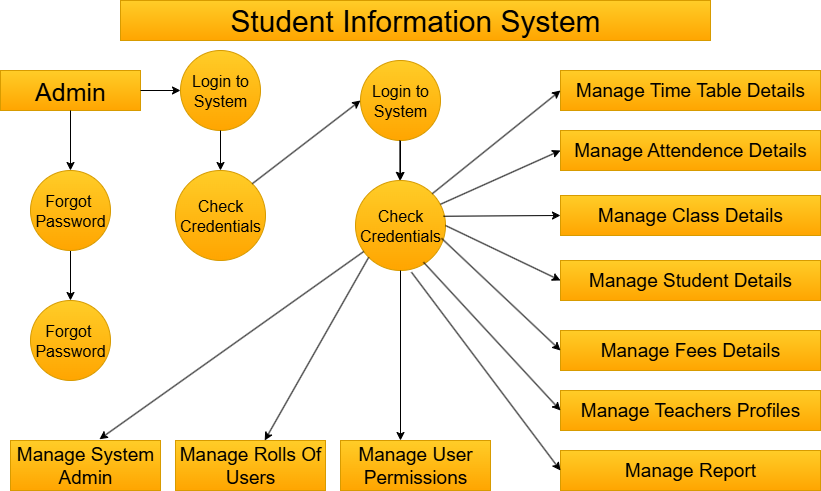

The diagram above was exported from draw.io. Its source (the exported page's mxGraphModel, read from the mxfile embedded in the PNG):
<mxGraphModel dx="1303" dy="703" grid="1" gridSize="10" guides="1" tooltips="1" connect="1" arrows="1" fold="1" page="1" pageScale="1" pageWidth="850" pageHeight="1100" math="0" shadow="0">
  <root>
    <mxCell id="0" />
    <mxCell id="1" parent="0" />
    <mxCell id="sW-arjQSqjV9y8NfAqyJ-28" value="&lt;font style=&quot;font-size: 30px;&quot;&gt;Student Information System&lt;/font&gt;" style="rounded=0;whiteSpace=wrap;html=1;fillColor=#ffcd28;strokeColor=#d79b00;gradientColor=#ffa500;" vertex="1" parent="1">
      <mxGeometry x="130" y="20" width="590" height="40" as="geometry" />
    </mxCell>
    <mxCell id="sW-arjQSqjV9y8NfAqyJ-29" value="&lt;font style=&quot;font-size: 25px;&quot;&gt;Admin&lt;/font&gt;" style="rounded=0;whiteSpace=wrap;html=1;fillColor=#ffcd28;gradientColor=#ffa500;strokeColor=#d79b00;" vertex="1" parent="1">
      <mxGeometry x="10" y="90" width="140" height="40" as="geometry" />
    </mxCell>
    <mxCell id="sW-arjQSqjV9y8NfAqyJ-30" value="" style="endArrow=classic;html=1;rounded=0;exitX=1;exitY=0.5;exitDx=0;exitDy=0;" edge="1" parent="1" source="sW-arjQSqjV9y8NfAqyJ-29">
      <mxGeometry width="50" height="50" relative="1" as="geometry">
        <mxPoint x="390" y="210" as="sourcePoint" />
        <mxPoint x="190" y="110" as="targetPoint" />
      </mxGeometry>
    </mxCell>
    <mxCell id="sW-arjQSqjV9y8NfAqyJ-31" value="&lt;font style=&quot;font-size: 16px;&quot;&gt;Login to&lt;/font&gt;&lt;div&gt;&lt;font style=&quot;font-size: 16px;&quot;&gt;System&lt;/font&gt;&lt;/div&gt;" style="ellipse;whiteSpace=wrap;html=1;aspect=fixed;fillColor=#ffcd28;gradientColor=#ffa500;strokeColor=#d79b00;" vertex="1" parent="1">
      <mxGeometry x="190" y="70" width="80" height="80" as="geometry" />
    </mxCell>
    <mxCell id="sW-arjQSqjV9y8NfAqyJ-32" value="" style="endArrow=classic;html=1;rounded=0;exitX=0.5;exitY=1;exitDx=0;exitDy=0;entryX=0.5;entryY=0;entryDx=0;entryDy=0;" edge="1" parent="1" source="sW-arjQSqjV9y8NfAqyJ-29" target="sW-arjQSqjV9y8NfAqyJ-34">
      <mxGeometry width="50" height="50" relative="1" as="geometry">
        <mxPoint x="60" y="160" as="sourcePoint" />
        <mxPoint x="80" y="180" as="targetPoint" />
      </mxGeometry>
    </mxCell>
    <mxCell id="sW-arjQSqjV9y8NfAqyJ-67" value="" style="edgeStyle=orthogonalEdgeStyle;rounded=0;orthogonalLoop=1;jettySize=auto;html=1;" edge="1" parent="1">
      <mxGeometry relative="1" as="geometry">
        <mxPoint x="80" y="270" as="sourcePoint" />
        <mxPoint x="80" y="320" as="targetPoint" />
      </mxGeometry>
    </mxCell>
    <mxCell id="sW-arjQSqjV9y8NfAqyJ-34" value="&lt;span style=&quot;font-size: 16px;&quot;&gt;Forgot&amp;nbsp;&lt;/span&gt;&lt;div&gt;&lt;span style=&quot;font-size: 16px;&quot;&gt;Password&lt;/span&gt;&lt;/div&gt;" style="ellipse;whiteSpace=wrap;html=1;aspect=fixed;fillColor=#ffcd28;gradientColor=#ffa500;strokeColor=#d79b00;" vertex="1" parent="1">
      <mxGeometry x="40" y="190" width="80" height="80" as="geometry" />
    </mxCell>
    <mxCell id="sW-arjQSqjV9y8NfAqyJ-37" value="" style="endArrow=classic;html=1;rounded=0;exitX=0.5;exitY=1;exitDx=0;exitDy=0;" edge="1" parent="1" source="sW-arjQSqjV9y8NfAqyJ-31">
      <mxGeometry width="50" height="50" relative="1" as="geometry">
        <mxPoint x="220" y="180" as="sourcePoint" />
        <mxPoint x="230" y="190" as="targetPoint" />
      </mxGeometry>
    </mxCell>
    <mxCell id="sW-arjQSqjV9y8NfAqyJ-38" value="&lt;span style=&quot;font-size: 16px;&quot;&gt;Check&lt;/span&gt;&lt;div&gt;&lt;span style=&quot;font-size: 16px;&quot;&gt;Credentials&lt;/span&gt;&lt;/div&gt;" style="ellipse;whiteSpace=wrap;html=1;aspect=fixed;fillColor=#ffcd28;gradientColor=#ffa500;strokeColor=#d79b00;" vertex="1" parent="1">
      <mxGeometry x="185" y="190" width="90" height="90" as="geometry" />
    </mxCell>
    <mxCell id="sW-arjQSqjV9y8NfAqyJ-50" value="" style="edgeStyle=orthogonalEdgeStyle;rounded=0;orthogonalLoop=1;jettySize=auto;html=1;" edge="1" parent="1" source="sW-arjQSqjV9y8NfAqyJ-39" target="sW-arjQSqjV9y8NfAqyJ-41">
      <mxGeometry relative="1" as="geometry" />
    </mxCell>
    <mxCell id="sW-arjQSqjV9y8NfAqyJ-39" value="&lt;font style=&quot;font-size: 16px;&quot;&gt;Login to&lt;/font&gt;&lt;div&gt;&lt;font style=&quot;font-size: 16px;&quot;&gt;System&lt;/font&gt;&lt;/div&gt;" style="ellipse;whiteSpace=wrap;html=1;aspect=fixed;fillColor=#ffcd28;gradientColor=#ffa500;strokeColor=#d79b00;" vertex="1" parent="1">
      <mxGeometry x="370" y="80" width="80" height="80" as="geometry" />
    </mxCell>
    <mxCell id="sW-arjQSqjV9y8NfAqyJ-40" value="" style="endArrow=classic;html=1;rounded=0;exitX=0.5;exitY=1;exitDx=0;exitDy=0;" edge="1" parent="1">
      <mxGeometry width="50" height="50" relative="1" as="geometry">
        <mxPoint x="409.38" y="160" as="sourcePoint" />
        <mxPoint x="409.38" y="200" as="targetPoint" />
      </mxGeometry>
    </mxCell>
    <mxCell id="sW-arjQSqjV9y8NfAqyJ-41" value="&lt;span style=&quot;font-size: 16px;&quot;&gt;Check&lt;/span&gt;&lt;div&gt;&lt;span style=&quot;font-size: 16px;&quot;&gt;Credentials&lt;/span&gt;&lt;/div&gt;" style="ellipse;whiteSpace=wrap;html=1;aspect=fixed;fillColor=#ffcd28;gradientColor=#ffa500;strokeColor=#d79b00;" vertex="1" parent="1">
      <mxGeometry x="365" y="200" width="90" height="90" as="geometry" />
    </mxCell>
    <mxCell id="sW-arjQSqjV9y8NfAqyJ-42" value="" style="endArrow=classic;html=1;rounded=0;exitX=1;exitY=0;exitDx=0;exitDy=0;entryX=0;entryY=0.5;entryDx=0;entryDy=0;" edge="1" parent="1" source="sW-arjQSqjV9y8NfAqyJ-38" target="sW-arjQSqjV9y8NfAqyJ-39">
      <mxGeometry width="50" height="50" relative="1" as="geometry">
        <mxPoint x="260" y="210" as="sourcePoint" />
        <mxPoint x="270" y="240" as="targetPoint" />
      </mxGeometry>
    </mxCell>
    <mxCell id="sW-arjQSqjV9y8NfAqyJ-43" value="&lt;font style=&quot;font-size: 19px;&quot;&gt;&lt;font style=&quot;&quot;&gt;Manage Time Table&amp;nbsp;&lt;/font&gt;&lt;span style=&quot;background-color: transparent; color: light-dark(rgb(0, 0, 0), rgb(255, 255, 255));&quot;&gt;Details&lt;/span&gt;&lt;/font&gt;" style="rounded=0;whiteSpace=wrap;html=1;fillColor=#ffcd28;gradientColor=#ffa500;strokeColor=#d79b00;" vertex="1" parent="1">
      <mxGeometry x="570" y="90" width="260" height="40" as="geometry" />
    </mxCell>
    <mxCell id="sW-arjQSqjV9y8NfAqyJ-44" value="&lt;font style=&quot;font-size: 19px;&quot;&gt;Manage Attendence&amp;nbsp;&lt;/font&gt;&lt;span style=&quot;font-size: 19px; background-color: transparent; color: light-dark(rgb(0, 0, 0), rgb(255, 255, 255));&quot;&gt;Details&lt;/span&gt;" style="rounded=0;whiteSpace=wrap;html=1;fillColor=#ffcd28;gradientColor=#ffa500;strokeColor=#d79b00;" vertex="1" parent="1">
      <mxGeometry x="570" y="150" width="260" height="40" as="geometry" />
    </mxCell>
    <mxCell id="sW-arjQSqjV9y8NfAqyJ-45" value="&lt;font style=&quot;font-size: 19px;&quot;&gt;Manage Class Details&lt;/font&gt;" style="rounded=0;whiteSpace=wrap;html=1;fillColor=#ffcd28;gradientColor=#ffa500;strokeColor=#d79b00;" vertex="1" parent="1">
      <mxGeometry x="570" y="215" width="260" height="40" as="geometry" />
    </mxCell>
    <mxCell id="sW-arjQSqjV9y8NfAqyJ-46" value="&lt;font style=&quot;font-size: 19px;&quot;&gt;Manage Student Details&lt;/font&gt;" style="rounded=0;whiteSpace=wrap;html=1;fillColor=#ffcd28;gradientColor=#ffa500;strokeColor=#d79b00;" vertex="1" parent="1">
      <mxGeometry x="570" y="280" width="260" height="40" as="geometry" />
    </mxCell>
    <mxCell id="sW-arjQSqjV9y8NfAqyJ-47" value="&lt;font style=&quot;font-size: 19px;&quot;&gt;Manage Fees Details&lt;/font&gt;" style="rounded=0;whiteSpace=wrap;html=1;fillColor=#ffcd28;gradientColor=#ffa500;strokeColor=#d79b00;" vertex="1" parent="1">
      <mxGeometry x="570" y="350" width="260" height="40" as="geometry" />
    </mxCell>
    <mxCell id="sW-arjQSqjV9y8NfAqyJ-48" value="&lt;font style=&quot;font-size: 19px;&quot;&gt;Manage Teachers Profiles&lt;/font&gt;" style="rounded=0;whiteSpace=wrap;html=1;fillColor=#ffcd28;gradientColor=#ffa500;strokeColor=#d79b00;" vertex="1" parent="1">
      <mxGeometry x="570" y="410" width="260" height="40" as="geometry" />
    </mxCell>
    <mxCell id="sW-arjQSqjV9y8NfAqyJ-49" value="&lt;font style=&quot;font-size: 19px;&quot;&gt;Manage Report&lt;/font&gt;" style="rounded=0;whiteSpace=wrap;html=1;fillColor=#ffcd28;gradientColor=#ffa500;strokeColor=#d79b00;" vertex="1" parent="1">
      <mxGeometry x="570" y="470" width="260" height="40" as="geometry" />
    </mxCell>
    <mxCell id="sW-arjQSqjV9y8NfAqyJ-51" value="" style="endArrow=classic;html=1;rounded=0;exitX=1;exitY=0;exitDx=0;exitDy=0;entryX=0;entryY=0.5;entryDx=0;entryDy=0;" edge="1" parent="1" source="sW-arjQSqjV9y8NfAqyJ-41" target="sW-arjQSqjV9y8NfAqyJ-43">
      <mxGeometry width="50" height="50" relative="1" as="geometry">
        <mxPoint x="460" y="160" as="sourcePoint" />
        <mxPoint x="460" y="200" as="targetPoint" />
      </mxGeometry>
    </mxCell>
    <mxCell id="sW-arjQSqjV9y8NfAqyJ-52" value="" style="endArrow=classic;html=1;rounded=0;exitX=0.944;exitY=0.264;exitDx=0;exitDy=0;exitPerimeter=0;entryX=0;entryY=0.5;entryDx=0;entryDy=0;" edge="1" parent="1" source="sW-arjQSqjV9y8NfAqyJ-41" target="sW-arjQSqjV9y8NfAqyJ-44">
      <mxGeometry width="50" height="50" relative="1" as="geometry">
        <mxPoint x="490" y="190" as="sourcePoint" />
        <mxPoint x="490" y="230" as="targetPoint" />
      </mxGeometry>
    </mxCell>
    <mxCell id="sW-arjQSqjV9y8NfAqyJ-53" value="" style="endArrow=classic;html=1;rounded=0;exitX=0.978;exitY=0.397;exitDx=0;exitDy=0;exitPerimeter=0;entryX=0;entryY=0.5;entryDx=0;entryDy=0;" edge="1" parent="1" source="sW-arjQSqjV9y8NfAqyJ-41" target="sW-arjQSqjV9y8NfAqyJ-45">
      <mxGeometry width="50" height="50" relative="1" as="geometry">
        <mxPoint x="490" y="290" as="sourcePoint" />
        <mxPoint x="490" y="330" as="targetPoint" />
      </mxGeometry>
    </mxCell>
    <mxCell id="sW-arjQSqjV9y8NfAqyJ-54" value="" style="endArrow=classic;html=1;rounded=0;exitX=1;exitY=0.5;exitDx=0;exitDy=0;entryX=0;entryY=0.5;entryDx=0;entryDy=0;" edge="1" parent="1" source="sW-arjQSqjV9y8NfAqyJ-41" target="sW-arjQSqjV9y8NfAqyJ-46">
      <mxGeometry width="50" height="50" relative="1" as="geometry">
        <mxPoint x="480" y="331" as="sourcePoint" />
        <mxPoint x="597" y="330" as="targetPoint" />
      </mxGeometry>
    </mxCell>
    <mxCell id="sW-arjQSqjV9y8NfAqyJ-55" value="" style="endArrow=classic;html=1;rounded=0;exitX=0.956;exitY=0.642;exitDx=0;exitDy=0;exitPerimeter=0;entryX=0;entryY=0.5;entryDx=0;entryDy=0;" edge="1" parent="1" source="sW-arjQSqjV9y8NfAqyJ-41" target="sW-arjQSqjV9y8NfAqyJ-47">
      <mxGeometry width="50" height="50" relative="1" as="geometry">
        <mxPoint x="380" y="341" as="sourcePoint" />
        <mxPoint x="497" y="340" as="targetPoint" />
      </mxGeometry>
    </mxCell>
    <mxCell id="sW-arjQSqjV9y8NfAqyJ-56" value="" style="endArrow=classic;html=1;rounded=0;exitX=0.622;exitY=1.019;exitDx=0;exitDy=0;exitPerimeter=0;entryX=0;entryY=0.5;entryDx=0;entryDy=0;" edge="1" parent="1" source="sW-arjQSqjV9y8NfAqyJ-41" target="sW-arjQSqjV9y8NfAqyJ-49">
      <mxGeometry width="50" height="50" relative="1" as="geometry">
        <mxPoint x="370" y="441" as="sourcePoint" />
        <mxPoint x="487" y="440" as="targetPoint" />
      </mxGeometry>
    </mxCell>
    <mxCell id="sW-arjQSqjV9y8NfAqyJ-57" value="" style="endArrow=classic;html=1;rounded=0;exitX=0.756;exitY=0.908;exitDx=0;exitDy=0;exitPerimeter=0;entryX=0;entryY=0.5;entryDx=0;entryDy=0;" edge="1" parent="1" source="sW-arjQSqjV9y8NfAqyJ-41" target="sW-arjQSqjV9y8NfAqyJ-48">
      <mxGeometry width="50" height="50" relative="1" as="geometry">
        <mxPoint x="440" y="381" as="sourcePoint" />
        <mxPoint x="557" y="380" as="targetPoint" />
      </mxGeometry>
    </mxCell>
    <mxCell id="sW-arjQSqjV9y8NfAqyJ-59" value="&lt;font style=&quot;font-size: 19px;&quot;&gt;Manage Rolls Of&lt;/font&gt;&lt;div&gt;&lt;font style=&quot;font-size: 19px;&quot;&gt;Users&lt;/font&gt;&lt;/div&gt;" style="rounded=0;whiteSpace=wrap;html=1;fillColor=#ffcd28;gradientColor=#ffa500;strokeColor=#d79b00;" vertex="1" parent="1">
      <mxGeometry x="185" y="460" width="150" height="50" as="geometry" />
    </mxCell>
    <mxCell id="sW-arjQSqjV9y8NfAqyJ-61" value="&lt;font style=&quot;font-size: 19px;&quot;&gt;Manage User&lt;/font&gt;&lt;div&gt;&lt;font style=&quot;font-size: 19px;&quot;&gt;Permissions&lt;/font&gt;&lt;/div&gt;" style="rounded=0;whiteSpace=wrap;html=1;fillColor=#ffcd28;gradientColor=#ffa500;strokeColor=#d79b00;" vertex="1" parent="1">
      <mxGeometry x="350" y="460" width="150" height="50" as="geometry" />
    </mxCell>
    <mxCell id="sW-arjQSqjV9y8NfAqyJ-62" value="&lt;span style=&quot;font-size: 19px;&quot;&gt;Manage System&lt;/span&gt;&lt;div&gt;&lt;span style=&quot;font-size: 19px;&quot;&gt;Admin&lt;/span&gt;&lt;/div&gt;" style="rounded=0;whiteSpace=wrap;html=1;fillColor=#ffcd28;gradientColor=#ffa500;strokeColor=#d79b00;" vertex="1" parent="1">
      <mxGeometry x="20" y="460" width="150" height="50" as="geometry" />
    </mxCell>
    <mxCell id="sW-arjQSqjV9y8NfAqyJ-63" value="" style="endArrow=classic;html=1;rounded=0;entryX=0.593;entryY=-0.025;entryDx=0;entryDy=0;entryPerimeter=0;" edge="1" parent="1" source="sW-arjQSqjV9y8NfAqyJ-41" target="sW-arjQSqjV9y8NfAqyJ-62">
      <mxGeometry width="50" height="50" relative="1" as="geometry">
        <mxPoint x="220" y="360" as="sourcePoint" />
        <mxPoint x="369" y="558" as="targetPoint" />
      </mxGeometry>
    </mxCell>
    <mxCell id="sW-arjQSqjV9y8NfAqyJ-64" value="" style="endArrow=classic;html=1;rounded=0;exitX=0;exitY=1;exitDx=0;exitDy=0;" edge="1" parent="1" source="sW-arjQSqjV9y8NfAqyJ-41" target="sW-arjQSqjV9y8NfAqyJ-59">
      <mxGeometry width="50" height="50" relative="1" as="geometry">
        <mxPoint x="350" y="350" as="sourcePoint" />
        <mxPoint x="499" y="548" as="targetPoint" />
      </mxGeometry>
    </mxCell>
    <mxCell id="sW-arjQSqjV9y8NfAqyJ-65" value="" style="endArrow=classic;html=1;rounded=0;entryX=0.4;entryY=0;entryDx=0;entryDy=0;entryPerimeter=0;exitX=0.5;exitY=1;exitDx=0;exitDy=0;" edge="1" parent="1" source="sW-arjQSqjV9y8NfAqyJ-41" target="sW-arjQSqjV9y8NfAqyJ-61">
      <mxGeometry width="50" height="50" relative="1" as="geometry">
        <mxPoint x="400" y="290" as="sourcePoint" />
        <mxPoint x="559" y="558" as="targetPoint" />
      </mxGeometry>
    </mxCell>
    <mxCell id="sW-arjQSqjV9y8NfAqyJ-66" value="&lt;span style=&quot;font-size: 16px;&quot;&gt;Forgot&amp;nbsp;&lt;/span&gt;&lt;div&gt;&lt;span style=&quot;font-size: 16px;&quot;&gt;Password&lt;/span&gt;&lt;/div&gt;" style="ellipse;whiteSpace=wrap;html=1;aspect=fixed;fillColor=#ffcd28;gradientColor=#ffa500;strokeColor=#d79b00;" vertex="1" parent="1">
      <mxGeometry x="40" y="320" width="80" height="80" as="geometry" />
    </mxCell>
  </root>
</mxGraphModel>